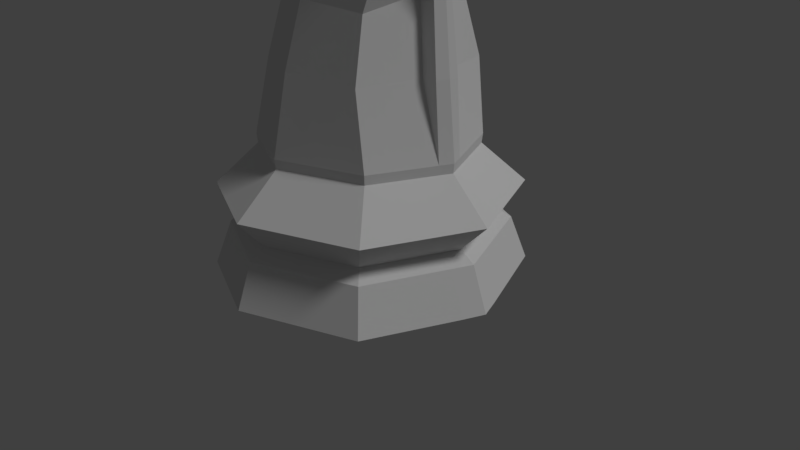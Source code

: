 # Source: LP_Knight.blend  (saved by Blender 2.78.0; exported with 4.5.12 LTS)
import bpy
from mathutils import Matrix  # noqa: F401  (used for matrix-valued properties, if any)

bpy.ops.wm.read_factory_settings(use_empty=True)
scene = bpy.context.scene
scene.name = 'Scene'

# ---- collections
col_collection_1 = bpy.data.collections.new('Collection 1'); scene.collection.children.link(col_collection_1)

# ---- world
world_world = bpy.data.worlds.new('World'); scene.world = world_world
world_world.color = (0.05088, 0.05088, 0.05088)
world_world.use_sun_shadow = False
world_world.sun_shadow_jitter_overblur = 0.0
world_world.cycles.sampling_method = 'MANUAL'

# ---- cameras
cam_camera = bpy.data.cameras.new('Camera')
cam_camera.clip_end = 100.0
cam_camera.lens = 35.0
cam_camera.sensor_width = 32.0
cam_camera.sensor_height = 18.0
cam_camera.ortho_scale = 7.314
cam_camera.dof.focus_distance = 0.0
cam_camera.dof.aperture_fstop = 128.0

# ---- lights
light_lamp = bpy.data.lights.new('Lamp', 'SUN')
light_lamp.transmission_factor = 0.0
light_lamp.cutoff_distance = 30.0
light_lamp.angle = 0.1993
light_lamp.energy = 1.0
light_lamp.shadow_buffer_clip_start = 1.001
light_lamp.shadow_soft_size = 0.1
light_lamp.shadow_cascade_max_distance = 1000.0

# ---- meshes
me_cylinder_001 = bpy.data.meshes.new('Cylinder.001')
me_cylinder_001.from_pydata([(1.5, 0.0, -1.0), (0.6828, -0.7055, 0.9541), (1.061, -1.061, -1.0), (-4.888e-07, -1.5, -1.0), (-1.163, 0.0, 0.7741), (-1.5, 0.0, -1.0), (-0.06764, -0.8125, 0.9541), (-1.341, 0.0, -0.5799), (0.7662, -0.7047, 0.2632), (-2.793e-07, -1.022, 0.2632), (-1.084, 0.0, 0.2632), (-1.043, 0.0, 1.494), (1.471, 0.0, -0.1921), (1.04, -1.004, -0.1921), (-4.539e-07, -1.435, -0.1921), (-1.471, 0.0, -0.1921), (-0.01415, -0.6603, 1.531), (0.6196, -0.5627, 1.498), (1.186, 1.939e-07, -0.4909), (0.8386, -0.8386, -0.4909), (-3.494e-07, -1.186, -0.4909), (-1.186, 1.25e-06, -0.4909), (1.074, 0.0, 0.1734), (0.7592, -0.6978, 0.1734), (-2.738e-07, -1.012, 0.1734), (-1.074, 0.0, 0.1734), (0.8851, -0.3566, 2.482), (0.7616, 2.826e-07, 0.344), (-0.9139, 0.0, 2.808), (0.5385, -0.5385, 0.344), (-1.726e-07, -0.7616, 0.344), (-1.071, 0.0, 3.0), (-1.084, -0.136, 3.108), (-0.7616, 9.579e-07, 0.344), (-0.5385, -0.5385, 0.344), (-4.181e-07, -1.341, -0.5799), (0.9482, -0.9482, -0.5799), (1.341, 0.0, -0.5799), (0.2384, -0.5892, 2.073), (0.7388, -0.4034, 2.117), (-0.7101, 0.0, 2.073), (-1.189, -0.1587, 3.353), (-1.235, 0.0, 3.381), (1.395, -0.177, -0.1921), (1.018, -0.123, 0.1734), (1.125, -0.1478, -0.4909), (0.5401, -0.486, 2.501), (-0.9374, 0.0, 2.827), (-0.216, 0.0, 2.501), (0.8804, -0.328, 3.247), (0.5604, -0.5751, 2.919), (-0.1845, 0.0, 2.523), (1.084, -0.3057, 3.872), (0.409, -0.5361, 3.365), (-0.09594, 0.0, 2.689), (0.2086, -0.2823, 3.7), (0.1776, -0.4976, 3.443), (-0.3116, 0.0, 2.818), (-0.05386, -0.2111, 3.69), (0.2003, -0.3035, 3.564), (-0.6725, 0.0, 2.769), (-0.7482, 0.0, 3.744), (-0.7491, -0.1633, 3.572), (-0.7513, -0.2874, 3.272), (-0.7741, 0.0, 2.747), (1.423, -0.1988, -1.0), (-0.8971, -0.2324, 3.193), (-0.988, -0.2022, 3.424), (-1.088, 0.0, 3.616), (-0.6497, -0.5665, 0.914), (-0.5238, -0.446, 1.527), (-0.3141, -0.3603, 2.073), (-0.6311, -0.7606, 0.2632), (-0.6254, -0.7532, 0.1734), (-0.8569, -1.08, -0.1921), (-0.6908, -0.8998, -0.4909), (-0.8737, -1.15, -1.0), (1.272, -0.1671, -0.5799), (-0.781, -1.017, -0.5799), (0.1265, -0.3394, 2.688), (1.128, -0.2889, 3.922), (0.1149, -0.3325, 2.971), (-0.1802, -0.311, 3.062), (-0.5735, -0.254, 3.077), (-0.7531, -0.1852, 3.025), (-0.8802, -0.206, 2.981), (0.09971, -0.3035, 2.501), (1.21, 0.0, 2.474), (1.029, -0.06285, 2.475), (0.9422, 0.0, 1.63), (0.7616, -0.09918, 1.607), (1.179, -0.06285, 2.475), (1.008, 0.0, 0.9638), (0.9118, -0.09918, 1.607), (1.028, -0.1242, 0.2632), (0.3619, -0.1036, 3.844), (1.084, 0.0, 0.2632), (0.9476, -0.07111, 2.093), (1.065, -0.05782, 3.37), (-0.005603, -0.1101, 3.802), (-0.005809, 0.0, 3.892), (0.8266, -0.1244, 0.9621), (1.143, 0.0, 2.088), (1.215, -0.05782, 3.37), (1.255, 0.0, 3.396), (0.8735, -0.05093, 4.002), (0.833, 0.0, 4.067), (0.9769, -0.1244, 0.9621), (1.098, -0.07111, 2.093), (0.3905, -0.04778, 3.986), (0.4154, 0.0, 4.116), (0.1592, -0.0913, 3.883), (0.1371, 0.0, 3.946), (1.05, -0.3372, 3.696), (-0.1482, 0.0, 2.591), (0.4985, -0.5592, 3.101), (0.1218, -0.3366, 2.804), (1.082, 0.0, 3.671), (1.076, -0.055, 3.628), (1.148, -0.2849, 3.827), (0.6022, -0.289, 3.584), (0.7517, -0.05093, 3.755), (0.9226, -0.055, 3.56), (0.7625, -0.3121, 3.424), (0.2874, -0.2849, 3.769), (0.2018, -0.4976, 3.418), (0.2366, -0.2713, 3.604), (-0.2706, -0.3986, 3.403), (0.1849, -0.3629, 3.621), (-0.09894, -0.3535, 3.545), (-0.02071, -0.3873, 3.462), (0.03185, -0.2732, 3.668), (-0.01029, -0.3322, 3.604), (0.2086, -0.2823, 3.7), (0.2491, -0.2849, 3.737), (0.2134, -0.3796, 3.59), (0.1206, -0.2731, 3.7), (-0.01285, -0.2945, 3.629), (0.1206, -0.2731, 3.7), (0.2212, -0.3307, 3.661), (0.08489, -0.3502, 3.599), (0.1003, -0.2908, 3.541), (-0.01029, -0.3322, 3.604), (-0.01285, -0.2945, 3.629), (0.03185, -0.2732, 3.668)], [], [(78, 75, 21, 7), (75, 74, 15, 21), (73, 72, 10, 25), (38, 39, 26, 46), (9, 8, 1, 6), (6, 1, 17, 16), (11, 70, 71, 40), (71, 38, 46, 86), (45, 18, 12, 43), (40, 71, 86, 48), (4, 69, 70, 11), (9, 24, 23, 8), (24, 14, 13, 23), (14, 20, 19, 13), (35, 3, 2, 36), (77, 45, 19, 36), (10, 72, 69, 4), (43, 12, 22, 44), (72, 9, 6, 69), (44, 94, 8, 23), (69, 6, 16, 70), (70, 16, 38, 71), (74, 73, 25, 15), (16, 17, 39, 38), (65, 77, 36, 2), (20, 35, 36, 19), (76, 78, 7, 5), (47, 85, 31, 28), (85, 66, 32, 31), (58, 99, 61, 62), (62, 61, 68, 67), (32, 41, 42, 31), (65, 2, 3, 76), (48, 86, 79, 51), (46, 26, 49, 50), (86, 46, 50, 79), (114, 116, 81, 54), (115, 123, 120, 53), (116, 115, 53, 81), (81, 53, 125, 82), (54, 81, 82, 57), (53, 120, 124, 125), (82, 125, 127, 83), (57, 82, 83, 60), (128, 139, 126, 59), (83, 127, 63, 84), (99, 100, 61), (60, 83, 84, 64), (127, 58, 62, 63), (64, 84, 85, 47), (84, 63, 66, 85), (63, 62, 67, 66), (66, 67, 41, 32), (124, 95, 99, 58), (120, 121, 95, 124), (113, 119, 80, 52), (26, 88, 98, 49), (0, 65, 76, 5), (67, 68, 42, 41), (17, 90, 97, 39), (3, 35, 78, 76), (0, 37, 77, 65), (22, 96, 94, 44), (8, 94, 101, 1), (13, 43, 44, 23), (37, 18, 45, 77), (19, 45, 43, 13), (39, 97, 88, 26), (1, 101, 90, 17), (24, 9, 72, 73), (14, 24, 73, 74), (20, 14, 74, 75), (35, 20, 75, 78), (97, 90, 93, 108), (98, 88, 91, 103), (122, 98, 103, 118), (95, 121, 105, 109), (90, 101, 107, 93), (88, 97, 108, 91), (107, 92, 89, 93), (108, 102, 87, 91), (94, 96, 92, 107), (93, 89, 102, 108), (91, 87, 104, 103), (118, 117, 106, 105), (105, 106, 110, 109), (101, 94, 107), (100, 99, 111, 112), (109, 110, 112, 111), (95, 109, 111), (99, 95, 111), (103, 104, 117, 118), (121, 122, 118, 105), (49, 98, 122, 123), (79, 50, 115, 116), (50, 49, 123, 115), (51, 79, 116, 114), (52, 80, 121, 120), (80, 119, 122, 121), (113, 52, 120, 123), (119, 113, 123, 122), (134, 135, 56, 125, 124), (130, 129, 58, 127), (56, 130, 127, 125), (58, 134, 124), (59, 126, 133, 136, 144, 143, 142, 141), (56, 135, 129, 130), (137, 132, 142, 143), (131, 138, 55, 134, 58), (55, 139, 128, 135, 134), (128, 140, 132, 129, 135), (132, 137, 131, 58, 129), (139, 55, 133, 126), (131, 137, 143, 144), (132, 140, 141, 142), (140, 128, 59, 141), (55, 138, 136, 133), (138, 131, 144, 136)])
me_cylinder_001.polygons.foreach_set('use_smooth', [True] * 118)
me_cylinder_001.use_remesh_preserve_volume = False
me_cylinder_001.use_remesh_preserve_attributes = False
me_cylinder_001.use_mirror_vertex_groups = False
me_cylinder_001.update()

# ---- objects
ob_lp_knight = bpy.data.objects.new('LP Knight', me_cylinder_001)
ob_lamp = bpy.data.objects.new('Lamp', light_lamp)
ob_camera = bpy.data.objects.new('Camera', cam_camera)

# ---- transforms, parenting, visibility, modifiers, constraints
ob_lp_knight.location = (0.0, 0.0, 1.333)
ob_lp_knight.scale = (1.333, 1.333, 1.333)
ob_lp_knight.lineart.crease_threshold = 0.0
_m = ob_lp_knight.modifiers.new('Mirror', 'MIRROR')
_m.use_axis = (False, True, False)
_m.use_clip = True
_m = ob_lp_knight.modifiers.new('EdgeSplit', 'EDGE_SPLIT')
_m.split_angle = 0.0
ob_lamp.location = (4.076, 1.005, 5.904)
ob_lamp.rotation_euler = (0.6503, 0.05522, 1.866)
ob_lamp.lock_rotations_4d = False
ob_lamp.empty_display_type = 'ARROWS'
ob_lamp.color = (0.0, 0.0, 0.0, 0.0)
ob_lamp.lineart.crease_threshold = 0.0
ob_camera.location = (7.481, -6.508, 5.344)
ob_camera.rotation_euler = (1.109, 0.0, 0.8149)
ob_camera.lock_rotations_4d = False
ob_camera.empty_display_type = 'ARROWS'
ob_camera.color = (0.0, 0.0, 0.0, 0.0)
ob_camera.display_type = 'WIRE'
ob_camera.lineart.crease_threshold = 0.0

# ---- collection membership
col_collection_1.objects.link(ob_lp_knight)
col_collection_1.objects.link(ob_lamp)
col_collection_1.objects.link(ob_camera)

# ---- scene / render settings (as saved in the file)
scene.camera = ob_camera
scene.frame_start = 1; scene.frame_end = 250; scene.frame_set(2)
scene.render.engine = 'BLENDER_EEVEE_NEXT'
scene.render.resolution_percentage = 50
scene.render.dither_intensity = 0.0
scene.cycles.use_denoising = False
scene.cycles.samples = 128
scene.cycles.sampling_pattern = 'TABULATED_SOBOL'
scene.cycles.light_sampling_threshold = 0.0
scene.cycles.use_adaptive_sampling = False
scene.cycles.use_light_tree = False
scene.cycles.blur_glossy = 0.0
scene.cycles.sample_clamp_indirect = 0.0
scene.view_settings.view_transform = 'Standard'
bpy.context.view_layer.update()
